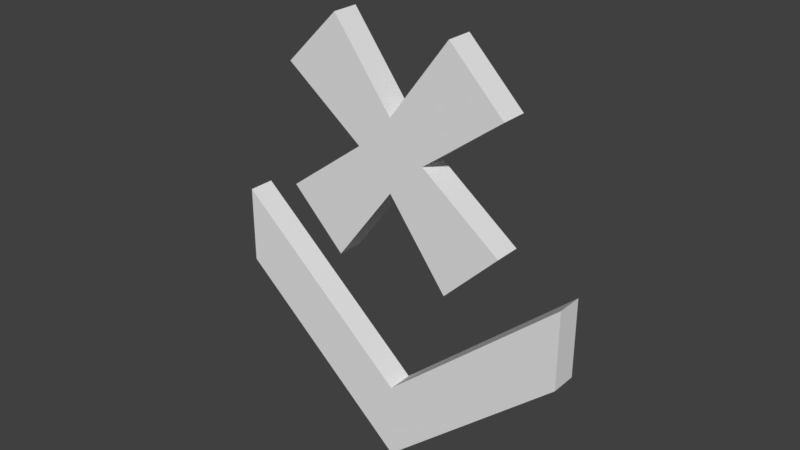 # Source: TrapAim.blend  (saved by Blender 2.79.0; exported with 4.5.12 LTS)
import bpy
from mathutils import Matrix  # noqa: F401  (used for matrix-valued properties, if any)

bpy.ops.wm.read_factory_settings(use_empty=True)
scene = bpy.context.scene
scene.name = 'Scene'

# ---- collections
col_collection_1 = bpy.data.collections.new('Collection 1'); scene.collection.children.link(col_collection_1)

# ---- world
world_world = bpy.data.worlds.new('World'); scene.world = world_world
world_world.color = (0.05088, 0.05088, 0.05088)
world_world.use_sun_shadow = False
world_world.sun_shadow_jitter_overblur = 0.0
world_world.cycles.sampling_method = 'MANUAL'

# ---- meshes
me_cube = bpy.data.meshes.new('Cube')
me_cube.from_pydata([(-5.045, -1.0, -2.494), (-5.045, -1.0, -1.33), (-5.045, 1.0, -2.494), (-5.045, 1.0, -1.33), (5.045, -1.0, -2.494), (5.045, -1.0, -1.33), (5.045, 1.0, -2.494), (5.045, 1.0, -1.33), (0.0, 1.0, -0.1644), (0.0, 1.0, 1.0), (0.0, -1.0, -0.1644), (0.0, -1.0, 1.0)], [], [(0, 1, 3, 2), (8, 9, 7, 6), (6, 7, 5, 4), (10, 11, 1, 0), (8, 6, 4, 10), (9, 3, 1, 11), (7, 9, 11, 5), (2, 8, 10, 0), (4, 5, 11, 10), (2, 3, 9, 8)])
me_cube.use_remesh_preserve_volume = False
me_cube.use_remesh_preserve_attributes = False
me_cube.use_mirror_vertex_groups = False
me_cube.update()
me_cube_001 = bpy.data.meshes.new('Cube.001')
me_cube_001.from_pydata([(-0.6376, -1.0, -0.6376), (-0.6376, -1.0, 0.6376), (-0.6376, 1.0, -0.6376), (-0.6376, 1.0, 0.6376), (0.6376, -1.0, -0.6376), (0.6376, -1.0, 0.6376), (0.6376, 1.0, -0.6376), (0.6376, 1.0, 0.6376), (-1.0, -1.0, 3.194), (-1.0, 1.0, 3.194), (1.0, 1.0, 3.194), (1.0, -1.0, 3.194), (-3.194, 1.0, -1.0), (-3.194, -1.0, -1.0), (-3.194, -1.0, 1.0), (-3.194, 1.0, 1.0), (-1.0, 1.0, -3.194), (-1.0, -1.0, -3.194), (1.0, 1.0, -3.194), (1.0, -1.0, -3.194), (3.194, 1.0, 1.0), (3.194, 1.0, -1.0), (3.194, -1.0, -1.0), (3.194, -1.0, 1.0)], [], [(3, 2, 12, 15), (2, 3, 7, 6), (4, 6, 21, 22), (4, 5, 1, 0), (6, 4, 19, 18), (7, 3, 9, 10), (10, 9, 8, 11), (5, 7, 10, 11), (3, 1, 8, 9), (1, 5, 11, 8), (13, 14, 15, 12), (0, 1, 14, 13), (1, 3, 15, 14), (2, 0, 13, 12), (16, 18, 19, 17), (4, 0, 17, 19), (2, 6, 18, 16), (0, 2, 16, 17), (21, 20, 23, 22), (7, 5, 23, 20), (6, 7, 20, 21), (5, 4, 22, 23)])
me_cube_001.use_remesh_preserve_volume = False
me_cube_001.use_remesh_preserve_attributes = False
me_cube_001.use_mirror_vertex_groups = False
me_cube_001.update()

# ---- objects
ob_arrow = bpy.data.objects.new('Arrow', me_cube)
ob_cube = bpy.data.objects.new('Cube', me_cube_001)

# ---- transforms, parenting, visibility, modifiers, constraints
ob_arrow.location = (0.0, 0.0, 0.1016)
ob_arrow.scale = (-0.02063, -0.007631, -0.03907)
ob_arrow.lineart.crease_threshold = 0.0
ob_cube.parent = ob_arrow
ob_cube.matrix_parent_inverse = Matrix(((-48.48, 0.0, 0.0, 0.0), (0.0, -131.0, 0.0, 0.0), (0.0, 0.0, -25.59, 2.6), (0.0, 0.0, 0.0, 1.0)))
ob_cube.location = (0.0, 0.0, 0.2486)
ob_cube.rotation_euler = (0.0, 0.7854, 0.0)
ob_cube.scale = (0.02279, 0.007773, 0.02279)
ob_cube.lineart.crease_threshold = 0.0

# ---- collection membership
col_collection_1.objects.link(ob_arrow)
col_collection_1.objects.link(ob_cube)

# ---- scene / render settings (as saved in the file)
scene.frame_start = 1; scene.frame_end = 250; scene.frame_set(1)
scene.render.engine = 'BLENDER_EEVEE_NEXT'
scene.render.resolution_percentage = 50
scene.render.dither_intensity = 0.0
scene.cycles.use_denoising = False
scene.cycles.samples = 128
scene.cycles.sampling_pattern = 'TABULATED_SOBOL'
scene.cycles.use_adaptive_sampling = False
scene.cycles.use_light_tree = False
scene.cycles.blur_glossy = 0.0
scene.cycles.sample_clamp_indirect = 0.0
scene.view_settings.view_transform = 'Standard'
bpy.context.view_layer.update()

# ---- added for rendering (the .blend has no active camera and no usable light): camera, sun
cam_auto = bpy.data.cameras.new('AutoCamera')
cam_auto.lens = 50.0
cam_auto.sensor_width = 36.0
cam_auto.clip_end = 1000.0
ob_auto_camera = bpy.data.objects.new('AutoCamera', cam_auto)
scene.collection.objects.link(ob_auto_camera)
ob_auto_camera.location = (0.32986, -0.395832, 0.470922)
ob_auto_camera.rotation_euler = (1.09748, -7.21219e-08, 0.694738)
scene.camera = ob_auto_camera
light_auto_sun = bpy.data.lights.new('AutoSun', 'SUN')
light_auto_sun.energy = 3.0
light_auto_sun.angle = 0.0523599
ob_auto_sun = bpy.data.objects.new('AutoSun', light_auto_sun)
scene.collection.objects.link(ob_auto_sun)
ob_auto_sun.rotation_euler = (0.872665, 0.174533, 0.523599)
bpy.context.view_layer.update()

